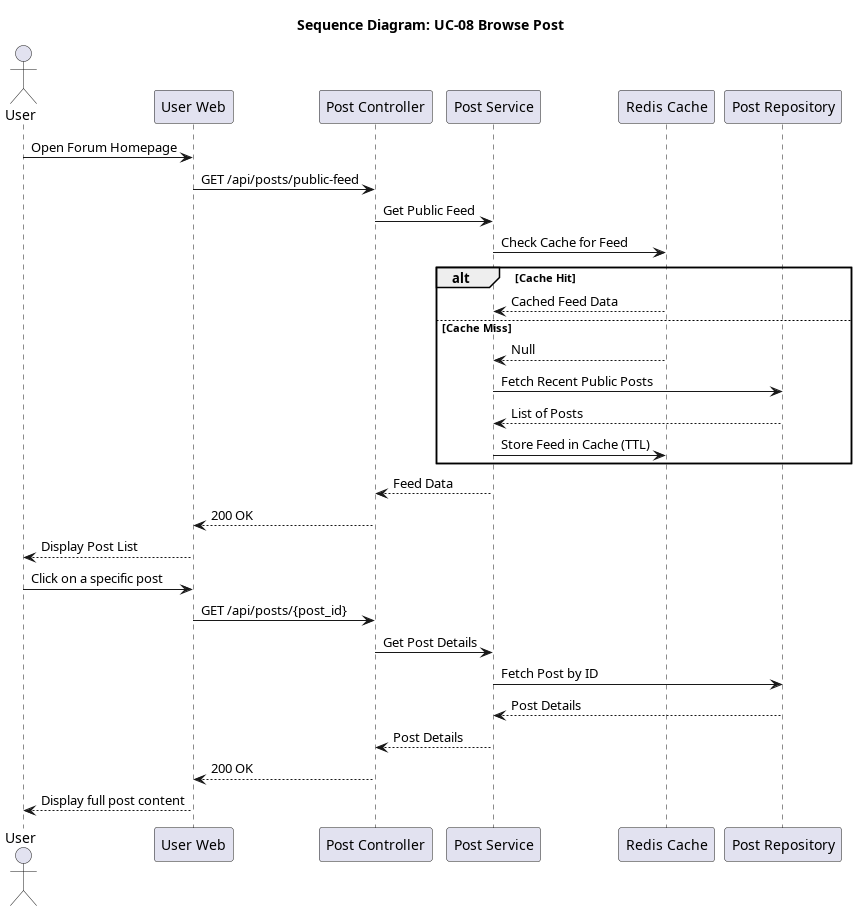

The diagram above was rendered by PlantUML. Its source (embedded in the PNG):
@startuml seq_08_browse_post
title Sequence Diagram: UC-08 Browse Post

actor User
participant "User Web" as Frontend
participant "Post Controller" as Controller
participant "Post Service" as Service
participant "Redis Cache" as Redis
participant "Post Repository" as Repo

User -> Frontend: Open Forum Homepage
Frontend -> Controller: GET /api/posts/public-feed
Controller -> Service: Get Public Feed
Service -> Redis: Check Cache for Feed
alt Cache Hit
    Redis --> Service: Cached Feed Data
else Cache Miss
    Redis --> Service: Null
    Service -> Repo: Fetch Recent Public Posts
    Repo --> Service: List of Posts
    Service -> Redis: Store Feed in Cache (TTL)
end
Service --> Controller: Feed Data
Controller --> Frontend: 200 OK
Frontend --> User: Display Post List

User -> Frontend: Click on a specific post
Frontend -> Controller: GET /api/posts/{post_id}
Controller -> Service: Get Post Details
Service -> Repo: Fetch Post by ID
Repo --> Service: Post Details
Service --> Controller: Post Details
Controller --> Frontend: 200 OK
Frontend --> User: Display full post content
@enduml